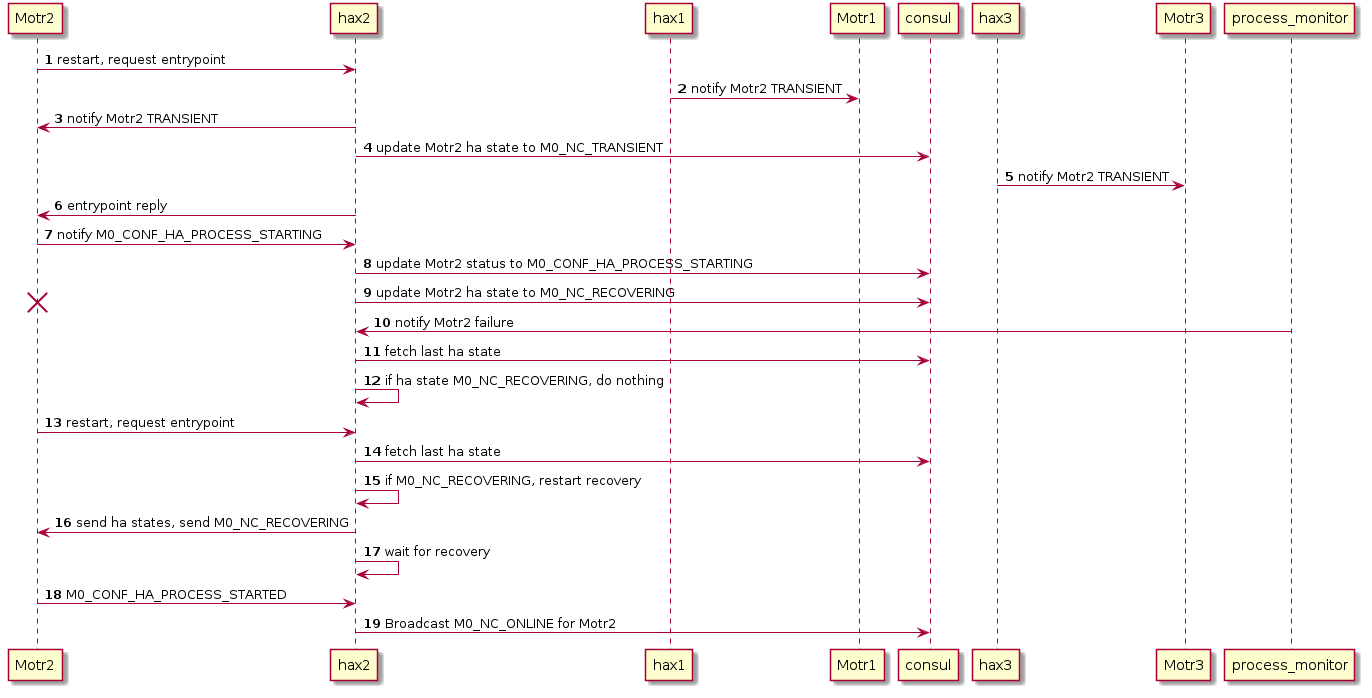

The diagram above was rendered by PlantUML. Its source (embedded in the PNG):
@startuml
autonumber
Motr2 -> hax2: restart, request entrypoint
hax1 -> Motr1: notify Motr2 TRANSIENT
hax2 -> Motr2: notify Motr2 TRANSIENT
hax2 -> consul: update Motr2 ha state to M0_NC_TRANSIENT
hax3 -> Motr3: notify Motr2 TRANSIENT
hax2 -> Motr2: entrypoint reply
Motr2 -> hax2: notify M0_CONF_HA_PROCESS_STARTING
hax2 -> consul: update Motr2 status to M0_CONF_HA_PROCESS_STARTING
hax2 -> consul: update Motr2 ha state to M0_NC_RECOVERING
destroy Motr2
process_monitor -> hax2: notify Motr2 failure
hax2 -> consul: fetch last ha state
hax2 -> hax2: if ha state M0_NC_RECOVERING, do nothing
Motr2 -> hax2: restart, request entrypoint
hax2 -> consul: fetch last ha state
hax2 -> hax2: if M0_NC_RECOVERING, restart recovery
hax2 -> Motr2: send ha states, send M0_NC_RECOVERING
hax2 -> hax2: wait for recovery
Motr2 -> hax2: M0_CONF_HA_PROCESS_STARTED
hax2 -> consul: Broadcast M0_NC_ONLINE for Motr2
@enduml